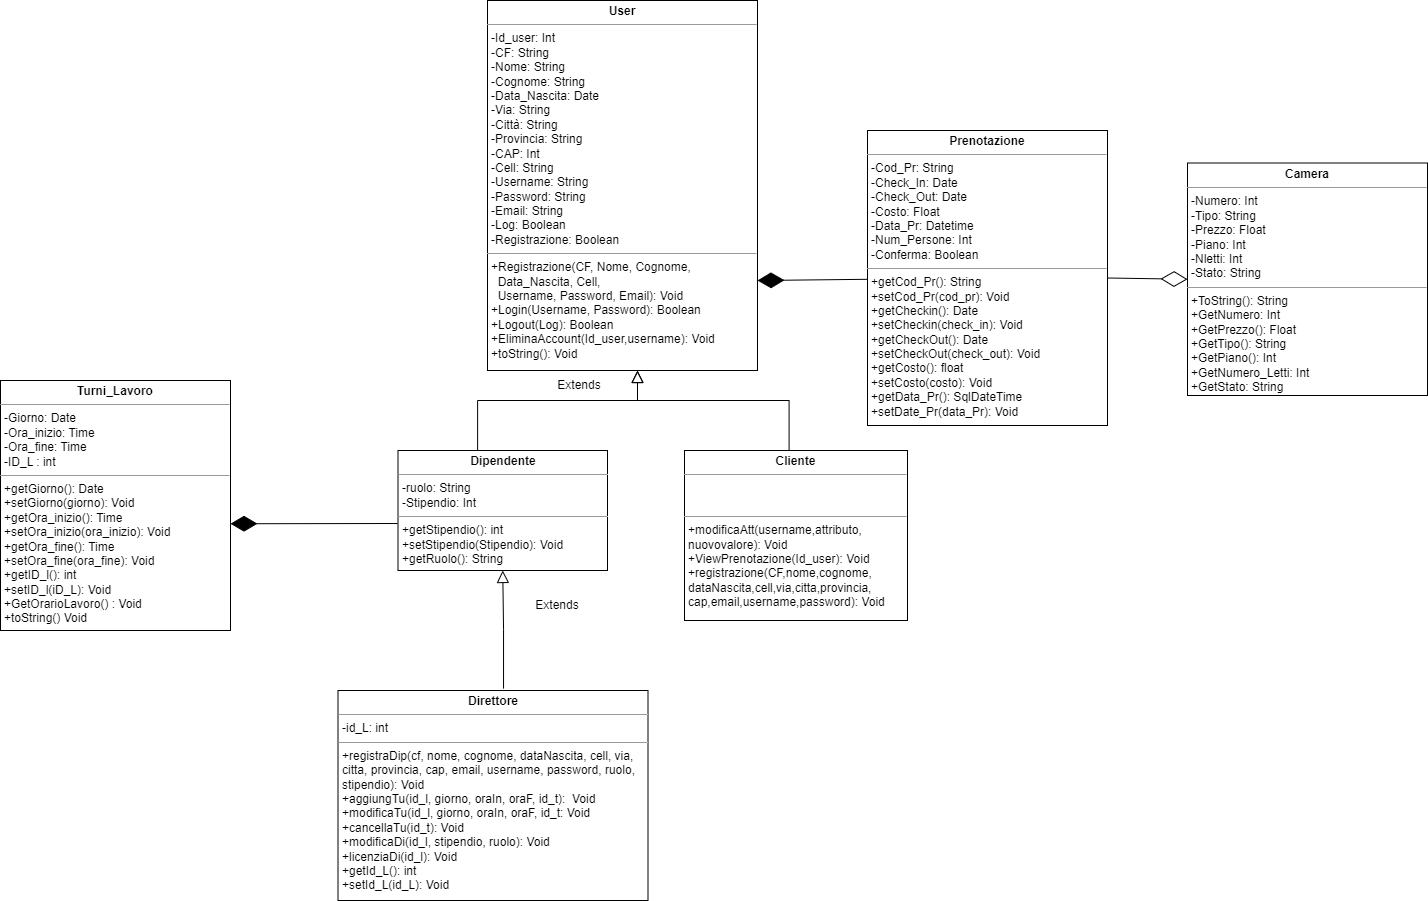

The diagram above was exported from draw.io. Its source (the exported page's mxGraphModel, read from the mxfile embedded in the PNG):
<mxGraphModel dx="1760" dy="2061" grid="1" gridSize="10" guides="1" tooltips="1" connect="1" arrows="1" fold="1" page="1" pageScale="1" pageWidth="827" pageHeight="1169" background="none" math="0" shadow="0">
  <root>
    <mxCell id="WIyWlLk6GJQsqaUBKTNV-0" />
    <mxCell id="WIyWlLk6GJQsqaUBKTNV-1" parent="WIyWlLk6GJQsqaUBKTNV-0" />
    <mxCell id="rfCDOAEctrXYaQFwr8XX-9" value="&lt;p style=&quot;margin:0px;margin-top:4px;text-align:center;&quot;&gt;&lt;b&gt;Dipendente&lt;/b&gt;&lt;/p&gt;&lt;hr size=&quot;1&quot;&gt;&lt;p style=&quot;margin:0px;margin-left:4px;&quot;&gt;-ruolo: String&lt;br&gt;-Stipendio: Int&lt;br&gt;&lt;/p&gt;&lt;div style=&quot;display:none&quot; id=&quot;SDCloudData&quot;&gt;&lt;/div&gt;&lt;hr size=&quot;1&quot;&gt;&lt;p style=&quot;margin:0px;margin-left:4px;&quot;&gt;+getStipendio(): int&lt;/p&gt;&lt;p style=&quot;margin:0px;margin-left:4px;&quot;&gt;+setStipendio(Stipendio): Void&lt;/p&gt;&lt;p style=&quot;margin:0px;margin-left:4px;&quot;&gt;+getRuolo(): String&lt;/p&gt;&lt;p style=&quot;margin:0px;margin-left:4px;&quot;&gt;&lt;br&gt;&lt;/p&gt;&lt;div style=&quot;display:none&quot; id=&quot;SDCloudData&quot;&gt;&lt;/div&gt;" style="verticalAlign=top;align=left;overflow=fill;fontSize=12;fontFamily=Helvetica;html=1;whiteSpace=wrap;" parent="WIyWlLk6GJQsqaUBKTNV-1" vertex="1">
      <mxGeometry x="580.5" y="-470" width="209.5" height="120" as="geometry" />
    </mxCell>
    <mxCell id="rfCDOAEctrXYaQFwr8XX-12" value="&lt;p style=&quot;margin:0px;margin-top:4px;text-align:center;&quot;&gt;&lt;b&gt;User&lt;/b&gt;&lt;/p&gt;&lt;hr size=&quot;1&quot;&gt;&lt;p style=&quot;margin:0px;margin-left:4px;&quot;&gt;-Id_user: Int&lt;/p&gt;&lt;p style=&quot;margin:0px;margin-left:4px;&quot;&gt;-CF: String&lt;br&gt;-Nome: String&lt;br&gt;-Cognome: String&lt;br&gt;-Data_Nascita: Date&lt;/p&gt;&lt;p style=&quot;margin:0px;margin-left:4px;&quot;&gt;-Via: String&lt;/p&gt;&lt;p style=&quot;margin:0px;margin-left:4px;&quot;&gt;-Città: String&lt;/p&gt;&lt;p style=&quot;margin:0px;margin-left:4px;&quot;&gt;-Provincia: String&lt;/p&gt;&lt;p style=&quot;margin:0px;margin-left:4px;&quot;&gt;-CAP: Int&lt;/p&gt;&lt;p style=&quot;margin:0px;margin-left:4px;&quot;&gt;-Cell: String&lt;br&gt;-Username: String&lt;/p&gt;&lt;p style=&quot;margin:0px;margin-left:4px;&quot;&gt;-Password: String&lt;br&gt;-Email: String&lt;/p&gt;&lt;p style=&quot;border-color: var(--border-color); margin: 0px 0px 0px 4px;&quot;&gt;-Log: Boolean&lt;/p&gt;&lt;p style=&quot;border-color: var(--border-color); margin: 0px 0px 0px 4px;&quot;&gt;-Registrazione: Boolean&lt;br&gt;&lt;/p&gt;&lt;hr style=&quot;border-color: var(--border-color);&quot; size=&quot;1&quot;&gt;&lt;p style=&quot;border-color: var(--border-color); margin: 0px 0px 0px 4px;&quot;&gt;+Registrazione(CF, Nome, Cognome,&amp;nbsp;&lt;/p&gt;&lt;p style=&quot;border-color: var(--border-color); margin: 0px 0px 0px 4px;&quot;&gt;&amp;nbsp; Data_Nascita, Cell,&amp;nbsp;&lt;/p&gt;&lt;p style=&quot;border-color: var(--border-color); margin: 0px 0px 0px 4px;&quot;&gt;&amp;nbsp; Username,&amp;nbsp;Password, Em&lt;span style=&quot;border-color: var(--border-color); background-color: initial;&quot;&gt;ail): Void&lt;/span&gt;&lt;br&gt;&lt;/p&gt;&lt;p style=&quot;margin:0px;margin-left:4px;&quot;&gt;+Login(Username, Password): Boolean&lt;br&gt;+Logout(Log): Boolean&lt;/p&gt;&lt;p style=&quot;margin:0px;margin-left:4px;&quot;&gt;&lt;span style=&quot;background-color: initial;&quot;&gt;+EliminaAccount(Id_user,username): Void&lt;/span&gt;&lt;/p&gt;&lt;p style=&quot;margin:0px;margin-left:4px;&quot;&gt;&lt;span style=&quot;background-color: initial;&quot;&gt;+toString(): Void&lt;/span&gt;&lt;/p&gt;&lt;p style=&quot;margin:0px;margin-left:4px;&quot;&gt;&lt;br&gt;&lt;/p&gt;&lt;div style=&quot;display:none&quot; id=&quot;SDCloudData&quot;&gt;&lt;/div&gt;" style="verticalAlign=top;align=left;overflow=fill;fontSize=12;fontFamily=Helvetica;html=1;whiteSpace=wrap;" parent="WIyWlLk6GJQsqaUBKTNV-1" vertex="1">
      <mxGeometry x="670" y="-920" width="270" height="370" as="geometry" />
    </mxCell>
    <mxCell id="rfCDOAEctrXYaQFwr8XX-14" value="Extends" style="text;html=1;strokeColor=none;fillColor=none;align=center;verticalAlign=middle;whiteSpace=wrap;rounded=0;" parent="WIyWlLk6GJQsqaUBKTNV-1" vertex="1">
      <mxGeometry x="731.5" y="-550" width="60" height="30" as="geometry" />
    </mxCell>
    <mxCell id="rfCDOAEctrXYaQFwr8XX-22" value="&lt;p style=&quot;margin:0px;margin-top:4px;text-align:center;&quot;&gt;&lt;b&gt;Prenotazione&lt;/b&gt;&lt;/p&gt;&lt;hr size=&quot;1&quot;&gt;&lt;p style=&quot;margin:0px;margin-left:4px;&quot;&gt;-Cod_Pr: String&lt;/p&gt;&lt;p style=&quot;margin:0px;margin-left:4px;&quot;&gt;-Check_In&lt;span style=&quot;background-color: initial;&quot;&gt;: Date&lt;/span&gt;&lt;/p&gt;&lt;p style=&quot;margin:0px;margin-left:4px;&quot;&gt;-Check_Out: Date&lt;/p&gt;&lt;p style=&quot;margin:0px;margin-left:4px;&quot;&gt;-Costo: Float&lt;/p&gt;&lt;p style=&quot;margin:0px;margin-left:4px;&quot;&gt;-Data_Pr: Datetime&lt;/p&gt;&lt;p style=&quot;margin:0px;margin-left:4px;&quot;&gt;-Num_Persone: Int&lt;/p&gt;&lt;p style=&quot;margin:0px;margin-left:4px;&quot;&gt;-Conferma: Boolean&lt;/p&gt;&lt;hr size=&quot;1&quot;&gt;&lt;p style=&quot;margin:0px;margin-left:4px;&quot;&gt;+getCod_Pr(): String&lt;/p&gt;&lt;p style=&quot;margin:0px;margin-left:4px;&quot;&gt;+setCod_Pr(cod_pr): Void&lt;br&gt;&lt;/p&gt;&lt;p style=&quot;margin:0px;margin-left:4px;&quot;&gt;+getCheckin(): Date&lt;/p&gt;&lt;p style=&quot;margin:0px;margin-left:4px;&quot;&gt;+setCheckin(check_in): Void&lt;/p&gt;&lt;p style=&quot;margin:0px;margin-left:4px;&quot;&gt;+getCheckOut(): Date&lt;/p&gt;&lt;p style=&quot;margin:0px;margin-left:4px;&quot;&gt;+setCheckOut(check_out): Void&lt;/p&gt;&lt;p style=&quot;margin:0px;margin-left:4px;&quot;&gt;+getCosto(): float&lt;/p&gt;&lt;p style=&quot;margin:0px;margin-left:4px;&quot;&gt;+setCosto(costo): Void&lt;/p&gt;&lt;p style=&quot;margin:0px;margin-left:4px;&quot;&gt;+getData_Pr(): SqlDateTime&lt;/p&gt;&lt;p style=&quot;margin:0px;margin-left:4px;&quot;&gt;+setDate_Pr(data_Pr): Void&lt;/p&gt;&lt;p style=&quot;margin:0px;margin-left:4px;&quot;&gt;&lt;br&gt;&lt;/p&gt;&lt;p style=&quot;margin:0px;margin-left:4px;&quot;&gt;&lt;br&gt;&lt;/p&gt;" style="verticalAlign=top;align=left;overflow=fill;fontSize=12;fontFamily=Helvetica;html=1;whiteSpace=wrap;" parent="WIyWlLk6GJQsqaUBKTNV-1" vertex="1">
      <mxGeometry x="1050" y="-790" width="240" height="295" as="geometry" />
    </mxCell>
    <mxCell id="rfCDOAEctrXYaQFwr8XX-31" value="" style="endArrow=diamondThin;endFill=0;endSize=24;html=1;rounded=0;exitX=1;exitY=0.5;exitDx=0;exitDy=0;entryX=0;entryY=0.5;entryDx=0;entryDy=0;" parent="WIyWlLk6GJQsqaUBKTNV-1" source="rfCDOAEctrXYaQFwr8XX-22" target="5Yd-XAztvU9T7pwjrTDj-18" edge="1">
      <mxGeometry width="160" relative="1" as="geometry">
        <mxPoint x="880" y="-220" as="sourcePoint" />
        <mxPoint x="985" y="-620" as="targetPoint" />
      </mxGeometry>
    </mxCell>
    <mxCell id="5Yd-XAztvU9T7pwjrTDj-17" value="&lt;p style=&quot;margin:0px;margin-top:4px;text-align:center;&quot;&gt;&lt;b&gt;Turni_Lavoro&lt;/b&gt;&lt;/p&gt;&lt;hr size=&quot;1&quot;&gt;&lt;p style=&quot;margin:0px;margin-left:4px;&quot;&gt;-Giorno: Date&lt;br&gt;-Ora_inizio: Time&lt;br&gt;&lt;/p&gt;&lt;p style=&quot;border-color: var(--border-color); margin: 0px 0px 0px 4px;&quot;&gt;-Ora_fine: Time&lt;br style=&quot;border-color: var(--border-color);&quot;&gt;&lt;/p&gt;&lt;p style=&quot;border-color: var(--border-color); margin: 0px 0px 0px 4px;&quot;&gt;-ID_L : int&lt;/p&gt;&lt;div style=&quot;display:none&quot; id=&quot;SDCloudData&quot;&gt;&lt;/div&gt;&lt;hr size=&quot;1&quot;&gt;&lt;p style=&quot;margin:0px;margin-left:4px;&quot;&gt;+getGiorno(): Date&lt;/p&gt;&lt;p style=&quot;margin:0px;margin-left:4px;&quot;&gt;+setGiorno(giorno): Void&lt;/p&gt;&lt;p style=&quot;margin:0px;margin-left:4px;&quot;&gt;+getOra_inizio(): Time&lt;/p&gt;&lt;p style=&quot;margin:0px;margin-left:4px;&quot;&gt;+setOra_inizio(ora_inizio): Void&lt;/p&gt;&lt;p style=&quot;border-color: var(--border-color); margin: 0px 0px 0px 4px;&quot;&gt;+getOra_fine(): Time&lt;/p&gt;&lt;p style=&quot;border-color: var(--border-color); margin: 0px 0px 0px 4px;&quot;&gt;+setOra_fine(ora_fine): Void&lt;/p&gt;&lt;p style=&quot;border-color: var(--border-color); margin: 0px 0px 0px 4px;&quot;&gt;+getID_l(): int&lt;/p&gt;&lt;p style=&quot;border-color: var(--border-color); margin: 0px 0px 0px 4px;&quot;&gt;+setID_l(iD_L): Void&lt;/p&gt;&lt;p style=&quot;margin:0px;margin-left:4px;&quot;&gt;+GetOrarioLavoro() : Void&lt;/p&gt;&lt;p style=&quot;margin:0px;margin-left:4px;&quot;&gt;+toString() Void&lt;/p&gt;&lt;p style=&quot;margin:0px;margin-left:4px;&quot;&gt;&lt;br&gt;&lt;/p&gt;&lt;p style=&quot;margin:0px;margin-left:4px;&quot;&gt;&lt;br&gt;&lt;/p&gt;&lt;p style=&quot;margin:0px;margin-left:4px;&quot;&gt;&lt;br&gt;&lt;/p&gt;&lt;p style=&quot;margin:0px;margin-left:4px;&quot;&gt;&lt;br&gt;&lt;/p&gt;&lt;p style=&quot;margin:0px;margin-left:4px;&quot;&gt;&lt;br&gt;&lt;/p&gt;&lt;p style=&quot;margin:0px;margin-left:4px;&quot;&gt;&lt;br&gt;&lt;/p&gt;&lt;p style=&quot;margin:0px;margin-left:4px;&quot;&gt;&lt;br&gt;&lt;/p&gt;&lt;p style=&quot;margin:0px;margin-left:4px;&quot;&gt;&lt;br&gt;&lt;/p&gt;&lt;p style=&quot;margin:0px;margin-left:4px;&quot;&gt;&lt;br&gt;&lt;/p&gt;&lt;p style=&quot;margin:0px;margin-left:4px;&quot;&gt;&lt;br&gt;&lt;/p&gt;&lt;div style=&quot;display:none&quot; id=&quot;SDCloudData&quot;&gt;&lt;/div&gt;" style="verticalAlign=top;align=left;overflow=fill;fontSize=12;fontFamily=Helvetica;html=1;whiteSpace=wrap;" parent="WIyWlLk6GJQsqaUBKTNV-1" vertex="1">
      <mxGeometry x="183" y="-540" width="230" height="250" as="geometry" />
    </mxCell>
    <mxCell id="5Yd-XAztvU9T7pwjrTDj-18" value="&lt;p style=&quot;margin:0px;margin-top:4px;text-align:center;&quot;&gt;&lt;b&gt;Camera&lt;/b&gt;&lt;/p&gt;&lt;hr size=&quot;1&quot;&gt;&lt;p style=&quot;border-color: var(--border-color); margin: 0px 0px 0px 4px;&quot;&gt;-Numero: Int&lt;/p&gt;&lt;p style=&quot;border-color: var(--border-color); margin: 0px 0px 0px 4px;&quot;&gt;&lt;span style=&quot;border-color: var(--border-color); background-color: initial;&quot;&gt;-Tipo: String&lt;/span&gt;&lt;br style=&quot;border-color: var(--border-color);&quot;&gt;&lt;/p&gt;&lt;p style=&quot;border-color: var(--border-color); margin: 0px 0px 0px 4px;&quot;&gt;-Prezzo: Float&lt;br style=&quot;border-color: var(--border-color);&quot;&gt;-Piano: Int&lt;br style=&quot;border-color: var(--border-color);&quot;&gt;-Nletti: Int&lt;/p&gt;&lt;p style=&quot;border-color: var(--border-color); margin: 0px 0px 0px 4px;&quot;&gt;-Stato: String&lt;/p&gt;&lt;hr style=&quot;border-color: var(--border-color);&quot; size=&quot;1&quot;&gt;&lt;p style=&quot;border-color: var(--border-color); margin: 0px 0px 0px 4px;&quot;&gt;+ToString(): String&lt;/p&gt;&lt;p style=&quot;border-color: var(--border-color); margin: 0px 0px 0px 4px;&quot;&gt;+GetNumero: Int&lt;br style=&quot;border-color: var(--border-color);&quot;&gt;&lt;/p&gt;&lt;p style=&quot;border-color: var(--border-color); margin: 0px 0px 0px 4px;&quot;&gt;+GetPrezzo(): Float&lt;/p&gt;&lt;p style=&quot;border-color: var(--border-color); margin: 0px 0px 0px 4px;&quot;&gt;+GetTipo(): String&lt;/p&gt;&lt;p style=&quot;border-color: var(--border-color); margin: 0px 0px 0px 4px;&quot;&gt;+GetPiano(): Int&lt;/p&gt;&lt;p style=&quot;border-color: var(--border-color); margin: 0px 0px 0px 4px;&quot;&gt;+GetNumero_Letti: Int&lt;/p&gt;&lt;p style=&quot;border-color: var(--border-color); margin: 0px 0px 0px 4px;&quot;&gt;+GetStato: String&lt;/p&gt;&lt;p style=&quot;margin:0px;margin-left:4px;&quot;&gt;&lt;br&gt;&lt;/p&gt;&lt;p style=&quot;margin:0px;margin-left:4px;&quot;&gt;&lt;br&gt;&lt;/p&gt;" style="verticalAlign=top;align=left;overflow=fill;fontSize=12;fontFamily=Helvetica;html=1;whiteSpace=wrap;" parent="WIyWlLk6GJQsqaUBKTNV-1" vertex="1">
      <mxGeometry x="1370" y="-757.5" width="240" height="232.5" as="geometry" />
    </mxCell>
    <mxCell id="b3NAMgv9_Il_zhUjLxZM-0" value="" style="endArrow=block;endSize=10;endFill=0;shadow=0;strokeWidth=1;rounded=0;edgeStyle=elbowEdgeStyle;elbow=vertical;entryX=0.5;entryY=1;entryDx=0;entryDy=0;exitX=0.534;exitY=-0.009;exitDx=0;exitDy=0;exitPerimeter=0;" parent="WIyWlLk6GJQsqaUBKTNV-1" source="b3NAMgv9_Il_zhUjLxZM-2" target="rfCDOAEctrXYaQFwr8XX-9" edge="1">
      <mxGeometry width="160" relative="1" as="geometry">
        <mxPoint x="676" y="-250" as="sourcePoint" />
        <mxPoint x="550" y="-180" as="targetPoint" />
        <Array as="points" />
      </mxGeometry>
    </mxCell>
    <mxCell id="b3NAMgv9_Il_zhUjLxZM-2" value="&lt;p style=&quot;margin: 4px 0px 0px; text-align: center;&quot;&gt;&lt;b style=&quot;&quot;&gt;&lt;font style=&quot;font-size: 12px;&quot;&gt;Direttore&lt;/font&gt;&lt;/b&gt;&lt;/p&gt;&lt;hr style=&quot;&quot; size=&quot;1&quot;&gt;&lt;p style=&quot;margin: 0px 0px 0px 4px;&quot;&gt;&lt;font style=&quot;font-size: 12px;&quot;&gt;-id_L: int&lt;/font&gt;&lt;/p&gt;&lt;div style=&quot;display: none;&quot; id=&quot;SDCloudData&quot;&gt;&lt;/div&gt;&lt;hr style=&quot;&quot; size=&quot;1&quot;&gt;&lt;p style=&quot;margin: 0px 0px 0px 4px;&quot;&gt;&lt;font style=&quot;font-size: 12px;&quot;&gt;+registraDip(&lt;span style=&quot;background-color: initial;&quot;&gt;cf&lt;/span&gt;&lt;span style=&quot;background-color: initial;&quot; class=&quot;s2&quot;&gt;,&lt;/span&gt;&lt;span style=&quot;background-color: initial;&quot; class=&quot;s3&quot;&gt; &lt;/span&gt;&lt;span style=&quot;background-color: initial;&quot;&gt;nome&lt;/span&gt;&lt;span style=&quot;background-color: initial;&quot; class=&quot;s2&quot;&gt;,&lt;/span&gt;&lt;span style=&quot;background-color: initial;&quot; class=&quot;s3&quot;&gt; &lt;/span&gt;&lt;span style=&quot;background-color: initial;&quot;&gt;cognome&lt;/span&gt;&lt;span style=&quot;background-color: initial;&quot; class=&quot;s2&quot;&gt;,&lt;/span&gt;&lt;span style=&quot;background-color: initial;&quot; class=&quot;s3&quot;&gt; &lt;/span&gt;&lt;span style=&quot;background-color: initial;&quot;&gt;dataNascita&lt;/span&gt;&lt;span style=&quot;background-color: initial;&quot; class=&quot;s2&quot;&gt;,&lt;/span&gt;&lt;span style=&quot;background-color: initial;&quot; class=&quot;s3&quot;&gt; &lt;/span&gt;&lt;span style=&quot;background-color: initial;&quot;&gt;cell&lt;/span&gt;&lt;span style=&quot;background-color: initial;&quot; class=&quot;s2&quot;&gt;,&lt;/span&gt;&lt;span style=&quot;background-color: initial;&quot; class=&quot;s3&quot;&gt; &lt;/span&gt;&lt;span style=&quot;background-color: initial;&quot;&gt;via&lt;/span&gt;&lt;span style=&quot;background-color: initial;&quot; class=&quot;s2&quot;&gt;,&lt;/span&gt;&lt;span style=&quot;background-color: initial;&quot; class=&quot;s3&quot;&gt; &lt;/span&gt;&lt;span style=&quot;background-color: initial;&quot;&gt;citta&lt;/span&gt;&lt;span style=&quot;background-color: initial;&quot; class=&quot;s2&quot;&gt;,&lt;/span&gt;&lt;span style=&quot;background-color: initial;&quot; class=&quot;s3&quot;&gt; &lt;/span&gt;&lt;span style=&quot;background-color: initial;&quot;&gt;provincia&lt;/span&gt;&lt;span style=&quot;background-color: initial;&quot; class=&quot;s2&quot;&gt;,&lt;/span&gt;&lt;span style=&quot;background-color: initial;&quot; class=&quot;s3&quot;&gt; &lt;/span&gt;&lt;span style=&quot;background-color: initial;&quot;&gt;cap&lt;/span&gt;&lt;span style=&quot;background-color: initial;&quot; class=&quot;s2&quot;&gt;,&lt;/span&gt;&lt;span style=&quot;background-color: initial;&quot; class=&quot;s3&quot;&gt; &lt;/span&gt;&lt;span style=&quot;background-color: initial;&quot;&gt;email&lt;/span&gt;&lt;span style=&quot;background-color: initial;&quot; class=&quot;s2&quot;&gt;,&lt;/span&gt;&lt;span style=&quot;background-color: initial;&quot; class=&quot;s3&quot;&gt; &lt;/span&gt;&lt;span style=&quot;background-color: initial;&quot;&gt;username&lt;/span&gt;&lt;span style=&quot;background-color: initial;&quot; class=&quot;s2&quot;&gt;,&lt;/span&gt;&lt;span style=&quot;background-color: initial;&quot; class=&quot;s3&quot;&gt; &lt;/span&gt;&lt;span style=&quot;background-color: initial;&quot;&gt;password&lt;/span&gt;&lt;span style=&quot;background-color: initial;&quot; class=&quot;s2&quot;&gt;,&lt;/span&gt;&lt;span style=&quot;background-color: initial;&quot; class=&quot;s3&quot;&gt; &lt;/span&gt;&lt;span style=&quot;background-color: initial;&quot;&gt;ruolo&lt;/span&gt;&lt;span style=&quot;background-color: initial;&quot; class=&quot;s2&quot;&gt;,&lt;/span&gt;&lt;span style=&quot;background-color: initial;&quot; class=&quot;s3&quot;&gt; &lt;/span&gt;&lt;span style=&quot;background-color: initial;&quot;&gt;stipendio&lt;/span&gt;&lt;span style=&quot;background-color: initial;&quot; class=&quot;s1&quot;&gt;): Void&lt;/span&gt;&lt;/font&gt;&lt;/p&gt;&lt;p style=&quot;margin: 0px 0px 0px 4px;&quot;&gt;+aggiungTu(id_l, giorno, oraIn, oraF, id_t):&amp;nbsp;&amp;nbsp;Void&lt;/p&gt;&lt;p style=&quot;margin: 0px 0px 0px 4px;&quot;&gt;&lt;span style=&quot;background-color: initial;&quot;&gt;+modificaTu(id_l, giorno, oraIn, oraF, id_t: Void&lt;/span&gt;&lt;/p&gt;&lt;p style=&quot;margin: 0px 0px 0px 4px;&quot;&gt;+cancellaTu(id_t): Void&lt;/p&gt;&lt;p style=&quot;margin: 0px 0px 0px 4px;&quot;&gt;+modificaDi(id_l, stipendio, ruolo): Void&lt;/p&gt;&lt;p style=&quot;margin: 0px 0px 0px 4px;&quot;&gt;+licenziaDi(id_l): Void&lt;/p&gt;&lt;p style=&quot;margin: 0px 0px 0px 4px;&quot;&gt;+getId_L(): int&lt;/p&gt;&lt;p style=&quot;margin: 0px 0px 0px 4px;&quot;&gt;+setId_L(id_L): Void&lt;/p&gt;&lt;div style=&quot;display:none&quot; id=&quot;SDCloudData&quot;&gt;&lt;/div&gt;" style="verticalAlign=top;align=left;overflow=fill;fontSize=12;fontFamily=Helvetica;html=1;whiteSpace=wrap;" parent="WIyWlLk6GJQsqaUBKTNV-1" vertex="1">
      <mxGeometry x="520.5" y="-230" width="310" height="210" as="geometry" />
    </mxCell>
    <mxCell id="b3NAMgv9_Il_zhUjLxZM-3" value="Extends" style="text;html=1;strokeColor=none;fillColor=none;align=center;verticalAlign=middle;whiteSpace=wrap;rounded=0;" parent="WIyWlLk6GJQsqaUBKTNV-1" vertex="1">
      <mxGeometry x="710" y="-330" width="60" height="30" as="geometry" />
    </mxCell>
    <mxCell id="d_C6uDV0op5XWr7MXpKZ-5" value="&lt;p style=&quot;margin:0px;margin-top:4px;text-align:center;&quot;&gt;&lt;b&gt;Cliente&lt;/b&gt;&lt;/p&gt;&lt;hr size=&quot;1&quot;&gt;&lt;p style=&quot;margin:0px;margin-left:4px;&quot;&gt;&lt;br&gt;&lt;br&gt;&lt;/p&gt;&lt;div style=&quot;display:none&quot; id=&quot;SDCloudData&quot;&gt;&lt;/div&gt;&lt;hr size=&quot;1&quot;&gt;&lt;p style=&quot;margin:0px;margin-left:4px;&quot;&gt;+modificaAtt(username,attributo,&lt;/p&gt;&lt;p style=&quot;margin:0px;margin-left:4px;&quot;&gt;nuovovalore): Void&lt;/p&gt;&lt;p style=&quot;margin:0px;margin-left:4px;&quot;&gt;+ViewPrenotazione(Id_user): Void&lt;/p&gt;&lt;p style=&quot;margin:0px;margin-left:4px;&quot;&gt;+registrazione(CF,nome,cognome,&lt;/p&gt;&lt;p style=&quot;margin:0px;margin-left:4px;&quot;&gt;dataNascita,cell,via,citta,provincia,&lt;/p&gt;&lt;p style=&quot;margin:0px;margin-left:4px;&quot;&gt;cap,email,username,password&lt;span style=&quot;background-color: initial;&quot;&gt;):&amp;nbsp;&lt;/span&gt;&lt;span style=&quot;background-color: initial;&quot;&gt;Void&lt;/span&gt;&lt;/p&gt;&lt;p style=&quot;margin:0px;margin-left:4px;&quot;&gt;&lt;br&gt;&lt;/p&gt;&lt;p style=&quot;margin:0px;margin-left:4px;&quot;&gt;&lt;br&gt;&lt;/p&gt;&lt;p style=&quot;margin:0px;margin-left:4px;&quot;&gt;&lt;br&gt;&lt;/p&gt;&lt;div style=&quot;display:none&quot; id=&quot;SDCloudData&quot;&gt;&lt;/div&gt;" style="verticalAlign=top;align=left;overflow=fill;fontSize=12;fontFamily=Helvetica;html=1;whiteSpace=wrap;" parent="WIyWlLk6GJQsqaUBKTNV-1" vertex="1">
      <mxGeometry x="867" y="-470" width="223" height="170" as="geometry" />
    </mxCell>
    <mxCell id="ePlXzuNSzC2TKVmjvXxa-0" value="" style="endArrow=block;endSize=10;endFill=0;shadow=0;strokeWidth=1;rounded=0;edgeStyle=elbowEdgeStyle;elbow=vertical;entryX=0.5;entryY=1;entryDx=0;entryDy=0;exitX=0.469;exitY=-0.001;exitDx=0;exitDy=0;exitPerimeter=0;" parent="WIyWlLk6GJQsqaUBKTNV-1" source="d_C6uDV0op5XWr7MXpKZ-5" edge="1">
      <mxGeometry width="160" relative="1" as="geometry">
        <mxPoint x="971" y="-473" as="sourcePoint" />
        <mxPoint x="820" y="-550" as="targetPoint" />
        <Array as="points">
          <mxPoint x="680" y="-520" />
        </Array>
      </mxGeometry>
    </mxCell>
    <mxCell id="ePlXzuNSzC2TKVmjvXxa-1" value="" style="endArrow=block;endSize=10;endFill=0;shadow=0;strokeWidth=1;rounded=0;edgeStyle=elbowEdgeStyle;elbow=vertical;entryX=0.5;entryY=1;entryDx=0;entryDy=0;exitX=0.38;exitY=-0.003;exitDx=0;exitDy=0;exitPerimeter=0;" parent="WIyWlLk6GJQsqaUBKTNV-1" source="rfCDOAEctrXYaQFwr8XX-9" edge="1">
      <mxGeometry width="160" relative="1" as="geometry">
        <mxPoint x="660" y="-510" as="sourcePoint" />
        <mxPoint x="820" y="-550" as="targetPoint" />
        <Array as="points">
          <mxPoint x="710" y="-520" />
        </Array>
      </mxGeometry>
    </mxCell>
    <mxCell id="opp3e4WvsbkGYnPUJGpz-2" value="" style="endArrow=diamondThin;endFill=1;endSize=24;html=1;rounded=0;" edge="1" parent="WIyWlLk6GJQsqaUBKTNV-1" source="rfCDOAEctrXYaQFwr8XX-22">
      <mxGeometry width="160" relative="1" as="geometry">
        <mxPoint x="460" y="-630" as="sourcePoint" />
        <mxPoint x="940" y="-640" as="targetPoint" />
      </mxGeometry>
    </mxCell>
    <mxCell id="opp3e4WvsbkGYnPUJGpz-3" value="" style="endArrow=diamondThin;endFill=1;endSize=24;html=1;rounded=0;entryX=1;entryY=0.653;entryDx=0;entryDy=0;entryPerimeter=0;" edge="1" parent="WIyWlLk6GJQsqaUBKTNV-1">
      <mxGeometry width="160" relative="1" as="geometry">
        <mxPoint x="580" y="-397" as="sourcePoint" />
        <mxPoint x="413" y="-396.75" as="targetPoint" />
      </mxGeometry>
    </mxCell>
  </root>
</mxGraphModel>